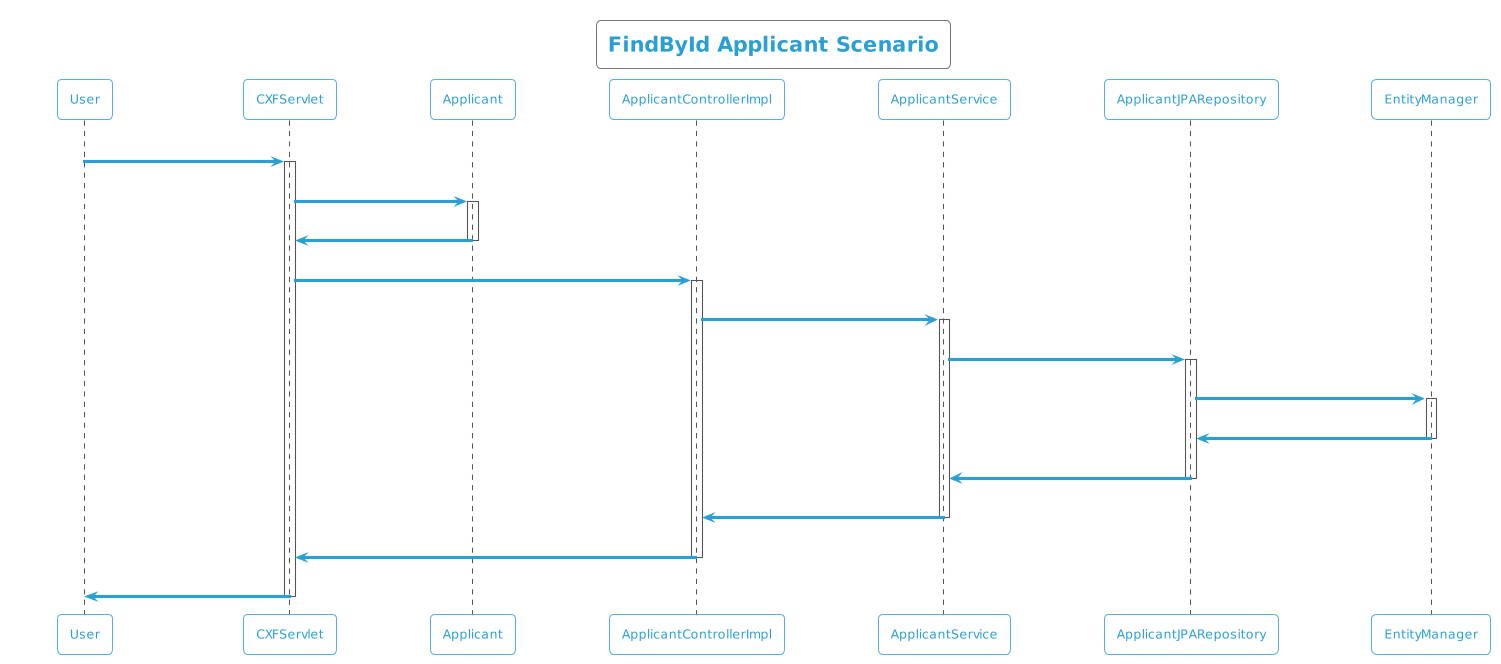

The diagram above was rendered by PlantUML. Its source (embedded in the PNG):
@startuml
!theme cyborg-outline
title FindById Applicant Scenario
participant User
User -> CXFServlet: GET, Applicant
activate CXFServlet
CXFServlet -> Applicant: << findById >>
activate Applicant
Applicant -> CXFServlet: << instance >>
deactivate Applicant
CXFServlet -> ApplicantControllerImpl: findById(:int)
activate ApplicantControllerImpl
ApplicantControllerImpl -> ApplicantService: findById(:int)
activate ApplicantService
ApplicantService -> ApplicantJPARepository: findById(:int)
activate ApplicantJPARepository
ApplicantJPARepository -> EntityManager: response(:Applicant)
activate EntityManager
EntityManager -> ApplicantJPARepository: << persisted Applicant >>
deactivate EntityManager
ApplicantJPARepository -> ApplicantService: << persisted Applicant >>
deactivate ApplicantJPARepository
ApplicantService -> ApplicantControllerImpl: << persisted Applicant >>
deactivate ApplicantService
ApplicantControllerImpl -> CXFServlet: << persisted Applicant >>
deactivate ApplicantControllerImpl
CXFServlet -> User: marshalled Applicant XML
deactivate CXFServlet
@enduml